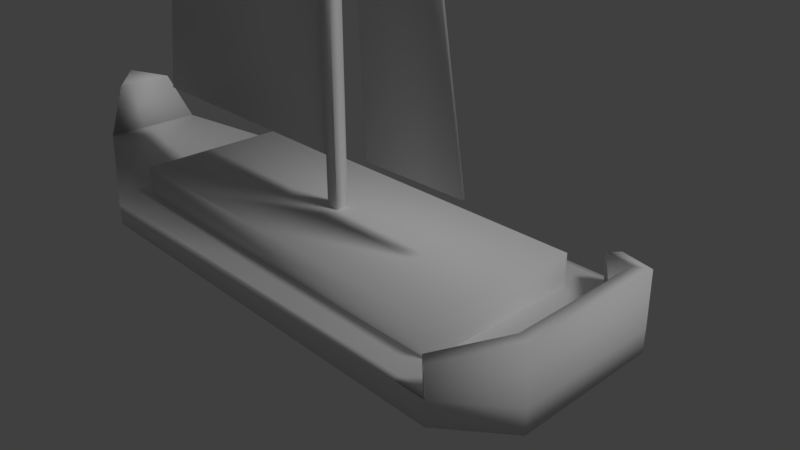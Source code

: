 # Source: Barco_a_vela.blend  (saved by Blender 2.79.0; exported with 4.5.12 LTS)
import bpy
from mathutils import Matrix  # noqa: F401  (used for matrix-valued properties, if any)

bpy.ops.wm.read_factory_settings(use_empty=True)
scene = bpy.context.scene
scene.name = 'Scene'

# ---- collections
col_collection_1 = bpy.data.collections.new('Collection 1'); scene.collection.children.link(col_collection_1)

# ---- materials (node trees are filled in below, after node groups)
mat_material = bpy.data.materials.new('Material')
mat_material.alpha_threshold = 0.0
mat_material.use_transparent_shadow = False
mat_material.roughness = 0.5
mat_material.specular_intensity = 0.02
mat_material.line_color = (0.0, 0.0, 0.0, 1.0)

# ---- material node trees

# ---- world
world_world = bpy.data.worlds.new('World'); scene.world = world_world
world_world.color = (0.05088, 0.05088, 0.05088)
world_world.use_sun_shadow = False
world_world.sun_shadow_jitter_overblur = 0.0
world_world.cycles.sampling_method = 'MANUAL'

# ---- cameras
cam_camera = bpy.data.cameras.new('Camera')
cam_camera.clip_end = 100.0
cam_camera.lens = 35.0
cam_camera.sensor_width = 32.0
cam_camera.sensor_height = 18.0
cam_camera.ortho_scale = 7.314
cam_camera.dof.focus_distance = 0.0
cam_camera.dof.aperture_fstop = 128.0

# ---- lights
light_lamp = bpy.data.lights.new('Lamp', 'SUN')
light_lamp.transmission_factor = 0.0
light_lamp.cutoff_distance = 30.0
light_lamp.angle = 0.1993
light_lamp.energy = 1.0
light_lamp.shadow_buffer_clip_start = 1.001
light_lamp.shadow_soft_size = 0.1
light_lamp.shadow_cascade_max_distance = 1000.0

# ---- meshes
me_cube = bpy.data.meshes.new('Cube')
me_cube.from_pydata([(1.274, 1.0, -1.0), (1.274, -1.0, -1.0), (-1.922, -1.0, -1.0), (-1.922, 1.0, -1.0), (1.992, 1.364, -0.5926), (1.992, -1.364, -0.5926), (-2.602, -1.364, -0.5926), (-2.602, 1.364, -0.5926), (-3.01, -0.4836, -1.0), (-3.01, 0.4836, -1.0), (-4.086, -0.6595, -0.5926), (-4.086, 0.6595, -0.5926), (-3.519, 1.892e-06, -1.0), (-4.781, 2.407e-06, -0.5926), (2.527, 1.527, -0.2711), (2.527, -1.527, -0.2711), (-3.771, 1.527, -0.2711), (-3.771, -1.527, -0.2711), (-5.432, -0.7383, 0.01076), (-5.432, 0.7383, 0.01076), (-6.21, 2.653e-06, 0.01076), (2.238, 1.137, -0.03703), (2.238, -1.137, -0.03703), (-3.482, 1.137, -0.03703), (-3.482, -1.137, -0.03703), (-5.432, -0.7383, 0.3162), (-5.432, 0.7383, 0.3162), (-6.21, 2.653e-06, 0.4736), (1.98, 0.6211, -1.0), (1.98, -0.6211, -1.0), (2.698, 0.8472, -0.5926), (2.698, -0.8472, -0.5926), (3.233, 0.9483, -0.2711), (3.233, -0.9483, -0.2711), (3.233, 0.9483, 0.03432), (3.233, -0.9483, 0.03432), (-5.544, -0.4202, 1.054), (-5.544, 0.4202, 1.054), (-5.986, 2.148e-06, 1.143), (2.527, 1.527, 0.03432), (2.527, -1.527, 0.03432), (-3.771, 1.527, 0.03432), (-3.771, -1.527, 0.03432), (2.238, 1.137, 0.4682), (2.238, -1.137, 0.4682), (-3.482, 1.137, 0.4682), (-3.482, -1.137, 0.4682), (3.437, 1.024, -0.2832), (2.675, 1.648, -0.2832), (2.675, 1.648, 0.04644), (3.437, 1.024, 0.04644), (-3.524, 1.648, -0.2832), (2.675, -1.648, -0.2832), (-3.524, -1.648, -0.2832), (-3.524, -1.648, 0.04644), (-3.524, 1.648, 0.04644), (2.675, -1.648, 0.04644), (3.437, -1.024, -0.2832), (3.437, -1.024, 0.04644), (-0.7054, -0.08292, 0.3555), (-0.7054, -0.08292, 10.21), (-0.7054, 0.09917, 0.3555), (-0.7054, 0.09917, 10.21), (-0.5233, -0.08292, 0.3555), (-0.5233, -0.08292, 10.21), (-0.5233, 0.09917, 0.3555), (-0.5233, 0.09917, 10.21), (-4.597, 0.03139, 1.169), (-0.6314, 0.03139, 1.138), (-3.68, 0.03139, 5.779), (-0.6314, 0.03139, 10.14), (-0.6314, -0.01139, 10.14), (-0.6314, -0.01139, 1.138), (-4.597, -0.01139, 1.169), (-3.68, -0.01139, 5.779), (1.585, -0.01139, 1.295), (0.001545, -0.01139, 1.28), (-0.5327, -0.01139, 9.938), (-0.5327, 0.03139, 9.938), (0.001545, 0.03139, 1.28), (1.585, 0.03139, 1.295), (2.508, 1.527, 0.4482), (3.214, 0.9483, 0.7628), (3.214, -0.9483, 0.7628), (2.508, -1.527, 0.4482), (2.656, 1.648, 0.4603), (3.418, 1.024, 0.7749), (3.418, -1.024, 0.7749), (2.656, -1.648, 0.4603), (0.829, -0.01139, 5.524), (0.829, 0.03139, 5.524)], [], [(0, 1, 2, 3), (6, 5, 15, 17), (39, 40, 35, 34), (1, 5, 6, 2), (7, 3, 9, 11), (4, 0, 3, 7), (11, 9, 12, 13), (3, 2, 8, 9), (2, 6, 10, 8), (13, 10, 18, 20), (9, 8, 12), (4, 7, 16, 14), (8, 10, 13, 12), (15, 5, 31, 33), (50, 49, 85, 86), (18, 17, 42, 25), (10, 6, 17, 18), (42, 17, 53, 54), (7, 11, 19, 16), (11, 13, 20, 19), (22, 21, 43, 44), (42, 41, 26, 25), (26, 27, 38, 37), (20, 18, 25, 27), (16, 19, 26, 41), (40, 56, 88, 84), (19, 20, 27, 26), (28, 30, 31, 29), (32, 14, 48, 47), (31, 30, 32, 33), (16, 41, 55, 51), (5, 1, 29, 31), (0, 4, 30, 28), (1, 0, 28, 29), (4, 14, 32, 30), (36, 37, 38), (27, 25, 36, 38), (25, 26, 37, 36), (43, 45, 46, 44), (23, 24, 46, 45), (21, 23, 45, 43), (24, 22, 44, 46), (53, 52, 56, 54), (48, 49, 50, 47), (48, 51, 55, 49), (57, 47, 50, 58), (56, 52, 57, 58), (14, 16, 51, 48), (41, 39, 49, 55), (15, 33, 57, 52), (17, 15, 52, 53), (40, 42, 54, 56), (33, 32, 47, 57), (35, 40, 84, 83), (59, 60, 62, 61), (61, 62, 66, 65), (65, 66, 64, 63), (63, 64, 60, 59), (67, 69, 70, 68), (66, 62, 60, 64), (73, 72, 71, 74), (68, 70, 71, 72), (69, 67, 73, 74), (70, 69, 74, 71), (67, 68, 72, 73), (75, 89, 77, 76), (80, 79, 78, 90), (76, 77, 78, 79), (75, 76, 79, 80), (89, 75, 80, 90), (82, 83, 87, 86), (81, 82, 86, 85), (83, 84, 88, 87), (49, 39, 81, 85), (56, 58, 87, 88), (34, 35, 83, 82), (58, 50, 86, 87), (39, 34, 82, 81), (77, 89, 90, 78), (39, 41, 42, 40)])
me_cube.polygons.foreach_set('use_smooth', [True] * 80)
_uv = me_cube.uv_layers.new(name='UVMap')
_uv.uv.foreach_set('vector', [0.04411, 0.09621, 0.1118, 0.09611, 0.1128, 0.2084, 0.04321, 0.2083, 0.1324, 0.2335, 0.1302, 0.06945, 0.1432, 0.04668, 0.146, 0.28, 0.1899, 0.01772, 0.1899, 0.132, 0.1634, 0.1103, 0.1634, 0.03936, 0.1118, 0.09611, 0.1302, 0.06945, 0.1324, 0.2335, 0.1128, 0.2084, 0.02341, 0.2335, 0.04321, 0.2083, 0.0601, 0.2482, 0.04939, 0.2921, 0.02577, 0.06952, 0.04411, 0.09621, 0.04321, 0.2083, 0.02341, 0.2335, 0.04939, 0.2921, 0.0601, 0.2482, 0.07791, 0.2672, 0.07796, 0.3199, 0.04321, 0.2083, 0.1128, 0.2084, 0.09568, 0.248, 0.0601, 0.2482, 0.1128, 0.2084, 0.1324, 0.2335, 0.1065, 0.2921, 0.09568, 0.248, 0.07796, 0.3199, 0.1065, 0.2921, 0.1139, 0.3548, 0.07802, 0.3876, 0.0601, 0.2482, 0.09568, 0.248, 0.07791, 0.2672, 0.02577, 0.06952, 0.02341, 0.2335, 0.009811, 0.28, 0.01284, 0.04663, 0.09568, 0.248, 0.1065, 0.2921, 0.07796, 0.3199, 0.07791, 0.2672, 0.1432, 0.04668, 0.1302, 0.06945, 0.1114, 0.04174, 0.1179, 0.0167, 0.3882, 0.5081, 0.3608, 0.54, 0.3769, 0.5529, 0.415, 0.5187, 0.04918, 0.4338, 0.1171, 0.4031, 0.1129, 0.3918, 0.04172, 0.4247, 0.1065, 0.2921, 0.1324, 0.2335, 0.146, 0.28, 0.1139, 0.3548, 0.1129, 0.3918, 0.1171, 0.4031, 0.1273, 0.4, 0.125, 0.3868, 0.02341, 0.2335, 0.04939, 0.2921, 0.04209, 0.3549, 0.009811, 0.28, 0.04939, 0.2921, 0.07796, 0.3199, 0.07802, 0.3876, 0.04209, 0.3549, 0.3335, 0.5014, 0.3335, 0.4419, 0.3516, 0.4269, 0.3516, 0.5165, 0.4256, 0.132, 0.4256, 0.01772, 0.4886, 0.04722, 0.4886, 0.1025, 0.1776, 0.5155, 0.1101, 0.4724, 0.1309, 0.4745, 0.1649, 0.4958, 0.02836, 0.4579, 0.04918, 0.4338, 0.04172, 0.4247, 0.0133, 0.4565, 0.1123, 0.527, 0.04535, 0.4888, 0.03538, 0.497, 0.1071, 0.5386, 0.3523, 0.3996, 0.3581, 0.4068, 0.3743, 0.393, 0.3679, 0.386, 0.04535, 0.4888, 0.02836, 0.4579, 0.0133, 0.4565, 0.03538, 0.497, 0.0562, 0.07182, 0.04489, 0.04145, 0.1114, 0.04174, 0.09959, 0.07135, 0.03836, 0.01681, 0.01284, 0.04663, 0.008181, 0.04053, 0.03517, 0.008158, 0.1114, 0.04174, 0.04489, 0.04145, 0.03836, 0.01681, 0.1179, 0.0167, 0.1123, 0.527, 0.1071, 0.5386, 0.1196, 0.5437, 0.1224, 0.5314, 0.1302, 0.06945, 0.1118, 0.09611, 0.09959, 0.07135, 0.1114, 0.04174, 0.04411, 0.09621, 0.02577, 0.06952, 0.04489, 0.04145, 0.0562, 0.07182, 0.1118, 0.09611, 0.04411, 0.09621, 0.0562, 0.07182, 0.09959, 0.07135, 0.02577, 0.06952, 0.01284, 0.04663, 0.03836, 0.01681, 0.04489, 0.04145, 0.1693, 0.4515, 0.1649, 0.4958, 0.1309, 0.4745, 0.1101, 0.4724, 0.1783, 0.4303, 0.1693, 0.4515, 0.1309, 0.4745, 0.1783, 0.4303, 0.1776, 0.5155, 0.1649, 0.4958, 0.1693, 0.4515, 0.3335, 0.5014, 0.2044, 0.5014, 0.2044, 0.4419, 0.3335, 0.4419, 0.2044, 0.4419, 0.2044, 0.5014, 0.1863, 0.5165, 0.1863, 0.4269, 0.3335, 0.4419, 0.2044, 0.4419, 0.1863, 0.4269, 0.3516, 0.4269, 0.2044, 0.5014, 0.3335, 0.5014, 0.3516, 0.5165, 0.1863, 0.5165, 0.1273, 0.4, 0.3529, 0.4184, 0.3581, 0.4068, 0.125, 0.3868, 0.355, 0.5266, 0.3608, 0.54, 0.3882, 0.5081, 0.3791, 0.5043, 0.355, 0.5266, 0.1224, 0.5314, 0.1196, 0.5437, 0.3608, 0.54, 0.3761, 0.4443, 0.3791, 0.5043, 0.3882, 0.5081, 0.387, 0.4388, 0.3581, 0.4068, 0.3529, 0.4184, 0.3761, 0.4443, 0.387, 0.4388, 0.01284, 0.04663, 0.009811, 0.28, 0.005562, 0.2712, 0.008181, 0.04053, 0.4256, 0.01772, 0.1899, 0.01772, 0.1843, 0.01316, 0.4163, 0.01316, 0.1432, 0.04668, 0.1179, 0.0167, 0.1211, 0.008158, 0.1479, 0.04059, 0.146, 0.28, 0.1432, 0.04668, 0.1479, 0.04059, 0.1503, 0.2711, 0.1899, 0.132, 0.4256, 0.132, 0.4163, 0.1366, 0.1859, 0.1369, 0.1179, 0.0167, 0.03836, 0.01681, 0.03517, 0.008158, 0.1211, 0.008158, 0.4991, 0.114, 0.4996, 0.1483, 0.5152, 0.1486, 0.5265, 0.1141, 0.1663, 0.1411, 0.1663, 0.3745, 0.175, 0.3745, 0.175, 0.1411, 0.175, 0.1411, 0.175, 0.3745, 0.1663, 0.3745, 0.1663, 0.1411, 0.1663, 0.1411, 0.1663, 0.3745, 0.175, 0.3745, 0.175, 0.1411, 0.175, 0.1411, 0.175, 0.3745, 0.1663, 0.3745, 0.1663, 0.1411, 0.1847, 0.3831, 0.3734, 0.3456, 0.5504, 0.2215, 0.1834, 0.2215, 0.1663, 0.3823, 0.175, 0.3823, 0.175, 0.3745, 0.1663, 0.3745, 0.1847, 0.3831, 0.1834, 0.2215, 0.5504, 0.2215, 0.3734, 0.3456, 0.5377, 0.00418, 0.5374, 0.1617, 0.5347, 0.1617, 0.535, 0.004197, 0.5377, 0.00418, 0.5374, 0.1617, 0.5347, 0.1617, 0.535, 0.004197, 0.5374, 0.1617, 0.5377, 0.00418, 0.535, 0.004197, 0.5347, 0.1617, 0.5374, 0.1617, 0.5377, 0.00418, 0.535, 0.004197, 0.5347, 0.1617, 0.1841, 0.1496, 0.3615, 0.1704, 0.5476, 0.216, 0.1841, 0.216, 0.1841, 0.1496, 0.1841, 0.216, 0.5476, 0.216, 0.3615, 0.1704, 0.009043, 0.3041, 0.00864, 0.4538, 0.006011, 0.4538, 0.006414, 0.3041, 0.00864, 0.4538, 0.009043, 0.3041, 0.006414, 0.3041, 0.006011, 0.4538, 0.009043, 0.3041, 0.00864, 0.4538, 0.006011, 0.4538, 0.006413, 0.3041, 0.09968, 0.438, 0.1004, 0.4972, 0.09411, 0.4995, 0.09411, 0.436, 0.1228, 0.419, 0.09968, 0.438, 0.09411, 0.436, 0.1184, 0.4154, 0.1004, 0.4972, 0.1232, 0.5158, 0.1186, 0.5195, 0.09411, 0.4995, 0.3608, 0.54, 0.3554, 0.5473, 0.3709, 0.5599, 0.3769, 0.5529, 0.3581, 0.4068, 0.387, 0.4388, 0.4171, 0.4271, 0.3743, 0.393, 0.4995, 0.04265, 0.4991, 0.114, 0.5265, 0.1141, 0.5269, 0.04279, 0.387, 0.4388, 0.3882, 0.5081, 0.415, 0.5187, 0.4171, 0.4271, 0.5004, 0.009565, 0.4995, 0.04265, 0.5269, 0.04279, 0.516, 0.009401, 0.00864, 0.4538, 0.009043, 0.3041, 0.006413, 0.3041, 0.006011, 0.4538, 0.1899, 0.01772, 0.4256, 0.01772, 0.4256, 0.132, 0.1899, 0.132])
me_cube.materials.append(mat_material)
me_cube.use_remesh_preserve_volume = False
me_cube.use_remesh_preserve_attributes = False
me_cube.use_mirror_vertex_groups = False
me_cube.update()

# ---- objects
ob_barco_a_vela = bpy.data.objects.new('Barco a Vela', me_cube)
ob_lamp = bpy.data.objects.new('Lamp', light_lamp)
ob_camera = bpy.data.objects.new('Camera', cam_camera)

# ---- transforms, parenting, visibility, modifiers, constraints
ob_barco_a_vela.location = (0.0, 0.0, 0.0)
ob_barco_a_vela.lock_rotations_4d = False
ob_barco_a_vela.empty_display_type = 'ARROWS'
ob_barco_a_vela.lineart.crease_threshold = 0.0
ob_lamp.location = (4.076, 1.005, 5.904)
ob_lamp.rotation_euler = (0.6503, 0.05522, 1.866)
ob_lamp.scale = (1.0, 1.0, 1.0)
ob_lamp.lock_rotations_4d = False
ob_lamp.empty_display_type = 'ARROWS'
ob_lamp.color = (0.0, 0.0, 0.0, 0.0)
ob_lamp.lineart.crease_threshold = 0.0
ob_camera.location = (7.481, -6.508, 5.344)
ob_camera.rotation_euler = (1.109, 0.0, 0.8149)
ob_camera.lock_rotations_4d = False
ob_camera.empty_display_type = 'ARROWS'
ob_camera.color = (0.0, 0.0, 0.0, 0.0)
ob_camera.display_type = 'WIRE'
ob_camera.lineart.crease_threshold = 0.0

# ---- collection membership
col_collection_1.objects.link(ob_barco_a_vela)
col_collection_1.objects.link(ob_lamp)
col_collection_1.objects.link(ob_camera)

# ---- scene / render settings (as saved in the file)
scene.camera = ob_camera
scene.frame_start = 1; scene.frame_end = 250; scene.frame_set(1)
scene.render.engine = 'BLENDER_EEVEE_NEXT'
scene.render.resolution_percentage = 50
scene.render.dither_intensity = 0.0
scene.cycles.use_denoising = False
scene.cycles.samples = 128
scene.cycles.sampling_pattern = 'TABULATED_SOBOL'
scene.cycles.use_adaptive_sampling = False
scene.cycles.use_light_tree = False
scene.cycles.blur_glossy = 0.0
scene.cycles.sample_clamp_indirect = 0.0
scene.view_settings.view_transform = 'Standard'
bpy.context.view_layer.update()
